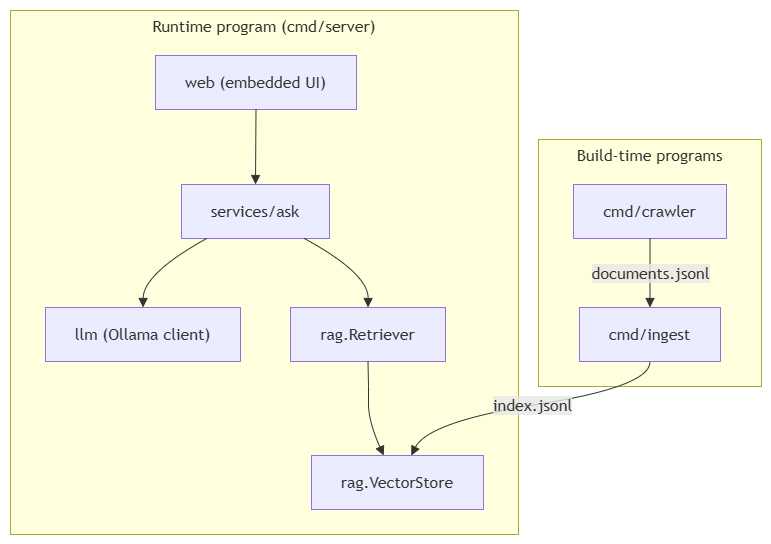

The diagram above was exported from draw.io. Its source (the exported page's mxGraphModel, read from the mxfile embedded in the PNG):
<mxGraphModel dx="1030" dy="562" grid="1" gridSize="10" guides="1" tooltips="1" connect="1" arrows="1" fold="1" page="1" pageScale="1" pageWidth="850" pageHeight="1100" math="0" shadow="0">
  <root>
    <mxCell id="0" />
    <mxCell id="1" parent="0" />
    <UserObject label="" mermaidData="{&#10;  &quot;data&quot;: &quot;flowchart TB\n    subgraph build[\&quot;Build-time programs\&quot;]\n        crawler[\&quot;cmd/crawler\&quot;]\n        ingest[\&quot;cmd/ingest\&quot;]\n    end\n\n    subgraph runtime[\&quot;Runtime program (cmd/server)\&quot;]\n        svc[\&quot;services/ask\&quot;]\n        ret[\&quot;rag.Retriever\&quot;]\n        store[\&quot;rag.VectorStore\&quot;]\n        llmc[\&quot;llm (Ollama client)\&quot;]\n        ui[\&quot;web (embedded UI)\&quot;]\n    end\n\n    crawler --&gt;|\&quot;documents.jsonl\&quot;| ingest\n    ingest --&gt;|\&quot;index.jsonl\&quot;| store\n    ui --&gt; svc\n    svc --&gt; ret\n    svc --&gt; llmc\n    ret --&gt; store&quot;,&#10;  &quot;config&quot;: null&#10;}" id="_UKhVSfjde3ZTAeNiLNi-1">
      <mxCell connectable="0" parent="1" style="group;transparentBounds=1;editIcon=1;lockedGroup=0;groupPadding=10;" vertex="1">
        <mxGeometry as="geometry" />
      </mxCell>
    </UserObject>
    <UserObject label="Build-time programs" mermaidId="n:build" mermaidBaseStyle="html=1;whiteSpace=wrap;strokeWidth=1;verticalAlign=top;fillColor=light-dark(#ffffde,#1f2020);strokeColor=light-dark(#aaaa33,#cccccc);fontColor=light-dark(#333333,#cccccc);fontFamily=Trebuchet MS,Verdana,Arial,sans-serif;fontSize=16;" mermaidBaseValue="Build-time programs" id="_UKhVSfjde3ZTAeNiLNi-2">
      <mxCell parent="_UKhVSfjde3ZTAeNiLNi-1" style="html=1;whiteSpace=wrap;strokeWidth=1;verticalAlign=top;fillColor=light-dark(#ffffde,#1f2020);strokeColor=light-dark(#aaaa33,#cccccc);fontColor=light-dark(#333333,#cccccc);fontFamily=Trebuchet MS,Verdana,Arial,sans-serif;fontSize=16;" vertex="1">
        <mxGeometry height="247" width="223" x="558" y="159" as="geometry" />
      </mxCell>
    </UserObject>
    <UserObject label="cmd/crawler" mermaidId="n:crawler" mermaidBaseStyle="html=1;whiteSpace=wrap;strokeWidth=1;fillColor=light-dark(#ECECFF,#1f2020);strokeColor=light-dark(#9370DB,#cccccc);fontColor=light-dark(#333333,#cccccc);fontFamily=Trebuchet MS,Verdana,Arial,sans-serif;fontSize=16;" mermaidBaseValue="cmd/crawler" id="_UKhVSfjde3ZTAeNiLNi-3">
      <mxCell parent="_UKhVSfjde3ZTAeNiLNi-2" style="html=1;whiteSpace=wrap;strokeWidth=1;fillColor=light-dark(#ECECFF,#1f2020);strokeColor=light-dark(#9370DB,#cccccc);fontColor=light-dark(#333333,#cccccc);fontFamily=Trebuchet MS,Verdana,Arial,sans-serif;fontSize=16;" vertex="1">
        <mxGeometry height="54" width="153" x="35" y="45" as="geometry" />
      </mxCell>
    </UserObject>
    <UserObject label="cmd/ingest" mermaidId="n:ingest" mermaidBaseStyle="html=1;whiteSpace=wrap;strokeWidth=1;fillColor=light-dark(#ECECFF,#1f2020);strokeColor=light-dark(#9370DB,#cccccc);fontColor=light-dark(#333333,#cccccc);fontFamily=Trebuchet MS,Verdana,Arial,sans-serif;fontSize=16;" mermaidBaseValue="cmd/ingest" id="_UKhVSfjde3ZTAeNiLNi-4">
      <mxCell parent="_UKhVSfjde3ZTAeNiLNi-2" style="html=1;whiteSpace=wrap;strokeWidth=1;fillColor=light-dark(#ECECFF,#1f2020);strokeColor=light-dark(#9370DB,#cccccc);fontColor=light-dark(#333333,#cccccc);fontFamily=Trebuchet MS,Verdana,Arial,sans-serif;fontSize=16;" vertex="1">
        <mxGeometry height="54" width="141" x="41" y="168" as="geometry" />
      </mxCell>
    </UserObject>
    <UserObject label="documents.jsonl" mermaidId="e:crawler-&gt;ingest#0" mermaidBaseStyle="curved=1;startArrow=none;endArrow=block;endSize=7;strokeColor=light-dark(#333333,#cccccc);html=1;fontSize=16;labelBackgroundColor=light-dark(#E8E8E88D,#2a2a2a8D);fontFamily=Trebuchet MS,Verdana,Arial,sans-serif;fontColor=light-dark(#333333,#cccccc);exitX=0.5;exitY=1;entryX=0.5;entryY=0;" mermaidBaseValue="documents.jsonl" id="_UKhVSfjde3ZTAeNiLNi-5">
      <mxCell edge="1" parent="_UKhVSfjde3ZTAeNiLNi-2" source="_UKhVSfjde3ZTAeNiLNi-3" style="curved=1;startArrow=none;endArrow=block;endSize=7;strokeColor=light-dark(#333333,#cccccc);html=1;fontSize=16;labelBackgroundColor=light-dark(#E8E8E88D,#2a2a2a8D);fontFamily=Trebuchet MS,Verdana,Arial,sans-serif;fontColor=light-dark(#333333,#cccccc);exitX=0.5;exitY=1;entryX=0.5;entryY=0;rounded=0;" target="_UKhVSfjde3ZTAeNiLNi-4">
        <mxGeometry relative="1" as="geometry">
          <Array as="points" />
        </mxGeometry>
      </mxCell>
    </UserObject>
    <UserObject label="Runtime program (cmd/server)" mermaidId="n:runtime" mermaidBaseStyle="html=1;whiteSpace=wrap;strokeWidth=1;verticalAlign=top;fillColor=light-dark(#ffffde,#1f2020);strokeColor=light-dark(#aaaa33,#cccccc);fontColor=light-dark(#333333,#cccccc);fontFamily=Trebuchet MS,Verdana,Arial,sans-serif;fontSize=16;" mermaidBaseValue="Runtime program (cmd/server)" id="_UKhVSfjde3ZTAeNiLNi-6">
      <mxCell parent="_UKhVSfjde3ZTAeNiLNi-1" style="html=1;whiteSpace=wrap;strokeWidth=1;verticalAlign=top;fillColor=light-dark(#ffffde,#1f2020);strokeColor=light-dark(#aaaa33,#cccccc);fontColor=light-dark(#333333,#cccccc);fontFamily=Trebuchet MS,Verdana,Arial,sans-serif;fontSize=16;" vertex="1">
        <mxGeometry height="524" width="508" x="30" y="30" as="geometry" />
      </mxCell>
    </UserObject>
    <UserObject label="services/ask" mermaidId="n:svc" mermaidBaseStyle="html=1;whiteSpace=wrap;strokeWidth=1;fillColor=light-dark(#ECECFF,#1f2020);strokeColor=light-dark(#9370DB,#cccccc);fontColor=light-dark(#333333,#cccccc);fontFamily=Trebuchet MS,Verdana,Arial,sans-serif;fontSize=16;" mermaidBaseValue="services/ask" id="_UKhVSfjde3ZTAeNiLNi-7">
      <mxCell parent="_UKhVSfjde3ZTAeNiLNi-6" style="html=1;whiteSpace=wrap;strokeWidth=1;fillColor=light-dark(#ECECFF,#1f2020);strokeColor=light-dark(#9370DB,#cccccc);fontColor=light-dark(#333333,#cccccc);fontFamily=Trebuchet MS,Verdana,Arial,sans-serif;fontSize=16;" vertex="1">
        <mxGeometry height="54" width="148" x="171" y="174" as="geometry" />
      </mxCell>
    </UserObject>
    <UserObject label="rag.Retriever" mermaidId="n:ret" mermaidBaseStyle="html=1;whiteSpace=wrap;strokeWidth=1;fillColor=light-dark(#ECECFF,#1f2020);strokeColor=light-dark(#9370DB,#cccccc);fontColor=light-dark(#333333,#cccccc);fontFamily=Trebuchet MS,Verdana,Arial,sans-serif;fontSize=16;" mermaidBaseValue="rag.Retriever" id="_UKhVSfjde3ZTAeNiLNi-8">
      <mxCell parent="_UKhVSfjde3ZTAeNiLNi-6" style="html=1;whiteSpace=wrap;strokeWidth=1;fillColor=light-dark(#ECECFF,#1f2020);strokeColor=light-dark(#9370DB,#cccccc);fontColor=light-dark(#333333,#cccccc);fontFamily=Trebuchet MS,Verdana,Arial,sans-serif;fontSize=16;" vertex="1">
        <mxGeometry height="54" width="155" x="280" y="297" as="geometry" />
      </mxCell>
    </UserObject>
    <UserObject label="rag.VectorStore" mermaidId="n:store" mermaidBaseStyle="html=1;whiteSpace=wrap;strokeWidth=1;fillColor=light-dark(#ECECFF,#1f2020);strokeColor=light-dark(#9370DB,#cccccc);fontColor=light-dark(#333333,#cccccc);fontFamily=Trebuchet MS,Verdana,Arial,sans-serif;fontSize=16;" mermaidBaseValue="rag.VectorStore" id="_UKhVSfjde3ZTAeNiLNi-9">
      <mxCell parent="_UKhVSfjde3ZTAeNiLNi-6" style="html=1;whiteSpace=wrap;strokeWidth=1;fillColor=light-dark(#ECECFF,#1f2020);strokeColor=light-dark(#9370DB,#cccccc);fontColor=light-dark(#333333,#cccccc);fontFamily=Trebuchet MS,Verdana,Arial,sans-serif;fontSize=16;" vertex="1">
        <mxGeometry height="54" width="172" x="301" y="445" as="geometry" />
      </mxCell>
    </UserObject>
    <UserObject label="llm (Ollama client)" mermaidId="n:llmc" mermaidBaseStyle="html=1;whiteSpace=wrap;strokeWidth=1;fillColor=light-dark(#ECECFF,#1f2020);strokeColor=light-dark(#9370DB,#cccccc);fontColor=light-dark(#333333,#cccccc);fontFamily=Trebuchet MS,Verdana,Arial,sans-serif;fontSize=16;" mermaidBaseValue="llm (Ollama client)" id="_UKhVSfjde3ZTAeNiLNi-10">
      <mxCell parent="_UKhVSfjde3ZTAeNiLNi-6" style="html=1;whiteSpace=wrap;strokeWidth=1;fillColor=light-dark(#ECECFF,#1f2020);strokeColor=light-dark(#9370DB,#cccccc);fontColor=light-dark(#333333,#cccccc);fontFamily=Trebuchet MS,Verdana,Arial,sans-serif;fontSize=16;" vertex="1">
        <mxGeometry height="54" width="195" x="35" y="297" as="geometry" />
      </mxCell>
    </UserObject>
    <UserObject label="web (embedded UI)" mermaidId="n:ui" mermaidBaseStyle="html=1;whiteSpace=wrap;strokeWidth=1;fillColor=light-dark(#ECECFF,#1f2020);strokeColor=light-dark(#9370DB,#cccccc);fontColor=light-dark(#333333,#cccccc);fontFamily=Trebuchet MS,Verdana,Arial,sans-serif;fontSize=16;" mermaidBaseValue="web (embedded UI)" id="_UKhVSfjde3ZTAeNiLNi-11">
      <mxCell parent="_UKhVSfjde3ZTAeNiLNi-6" style="html=1;whiteSpace=wrap;strokeWidth=1;fillColor=light-dark(#ECECFF,#1f2020);strokeColor=light-dark(#9370DB,#cccccc);fontColor=light-dark(#333333,#cccccc);fontFamily=Trebuchet MS,Verdana,Arial,sans-serif;fontSize=16;" vertex="1">
        <mxGeometry height="54" width="201" x="145" y="45" as="geometry" />
      </mxCell>
    </UserObject>
    <UserObject label="" mermaidId="e:ui-&gt;svc#0" mermaidBaseStyle="curved=1;startArrow=none;endArrow=block;endSize=7;strokeColor=light-dark(#333333,#cccccc);exitX=0.5;exitY=1;entryX=0.5;entryY=0;" mermaidBaseValue="" id="_UKhVSfjde3ZTAeNiLNi-12">
      <mxCell edge="1" parent="_UKhVSfjde3ZTAeNiLNi-6" source="_UKhVSfjde3ZTAeNiLNi-11" style="curved=1;startArrow=none;endArrow=block;endSize=7;strokeColor=light-dark(#333333,#cccccc);exitX=0.5;exitY=1;entryX=0.5;entryY=0;rounded=0;" target="_UKhVSfjde3ZTAeNiLNi-7">
        <mxGeometry relative="1" as="geometry">
          <Array as="points" />
        </mxGeometry>
      </mxCell>
    </UserObject>
    <UserObject label="" mermaidId="e:svc-&gt;ret#0" mermaidBaseStyle="curved=1;startArrow=none;endArrow=block;endSize=7;strokeColor=light-dark(#333333,#cccccc);exitX=0.83;exitY=1;entryX=0.5;entryY=0;" mermaidBaseValue="" id="_UKhVSfjde3ZTAeNiLNi-13">
      <mxCell edge="1" parent="_UKhVSfjde3ZTAeNiLNi-6" source="_UKhVSfjde3ZTAeNiLNi-7" style="curved=1;startArrow=none;endArrow=block;endSize=7;strokeColor=light-dark(#333333,#cccccc);exitX=0.83;exitY=1;entryX=0.5;entryY=0;rounded=0;" target="_UKhVSfjde3ZTAeNiLNi-8">
        <mxGeometry relative="1" as="geometry">
          <Array as="points">
            <mxPoint x="358" y="263" />
          </Array>
        </mxGeometry>
      </mxCell>
    </UserObject>
    <UserObject label="" mermaidId="e:svc-&gt;llmc#0" mermaidBaseStyle="curved=1;startArrow=none;endArrow=block;endSize=7;strokeColor=light-dark(#333333,#cccccc);exitX=0.17;exitY=1;entryX=0.5;entryY=0;" mermaidBaseValue="" id="_UKhVSfjde3ZTAeNiLNi-14">
      <mxCell edge="1" parent="_UKhVSfjde3ZTAeNiLNi-6" source="_UKhVSfjde3ZTAeNiLNi-7" style="curved=1;startArrow=none;endArrow=block;endSize=7;strokeColor=light-dark(#333333,#cccccc);exitX=0.17;exitY=1;entryX=0.5;entryY=0;rounded=0;" target="_UKhVSfjde3ZTAeNiLNi-10">
        <mxGeometry relative="1" as="geometry">
          <Array as="points">
            <mxPoint x="133" y="263" />
          </Array>
        </mxGeometry>
      </mxCell>
    </UserObject>
    <UserObject label="" mermaidId="e:ret-&gt;store#0" mermaidBaseStyle="curved=1;startArrow=none;endArrow=block;endSize=7;strokeColor=light-dark(#333333,#cccccc);exitX=0.5;exitY=1;entryX=0.42;entryY=0;" mermaidBaseValue="" id="_UKhVSfjde3ZTAeNiLNi-15">
      <mxCell edge="1" parent="_UKhVSfjde3ZTAeNiLNi-6" source="_UKhVSfjde3ZTAeNiLNi-8" style="curved=1;startArrow=none;endArrow=block;endSize=7;strokeColor=light-dark(#333333,#cccccc);exitX=0.5;exitY=1;entryX=0.42;entryY=0;rounded=0;" target="_UKhVSfjde3ZTAeNiLNi-9">
        <mxGeometry relative="1" as="geometry">
          <Array as="points">
            <mxPoint x="358" y="376" />
            <mxPoint x="358" y="411" />
          </Array>
        </mxGeometry>
      </mxCell>
    </UserObject>
    <UserObject label="index.jsonl" mermaidId="e:ingest-&gt;store#0" mermaidBaseStyle="curved=1;startArrow=none;endArrow=block;endSize=7;strokeColor=light-dark(#333333,#cccccc);html=1;fontSize=16;labelBackgroundColor=light-dark(#E8E8E88D,#2a2a2a8D);fontFamily=Trebuchet MS,Verdana,Arial,sans-serif;fontColor=light-dark(#333333,#cccccc);exitX=0.5;exitY=1;entryX=0.58;entryY=0;" mermaidBaseValue="index.jsonl" id="_UKhVSfjde3ZTAeNiLNi-16">
      <mxCell edge="1" parent="_UKhVSfjde3ZTAeNiLNi-1" source="_UKhVSfjde3ZTAeNiLNi-4" style="curved=1;startArrow=none;endArrow=block;endSize=7;strokeColor=light-dark(#333333,#cccccc);html=1;fontSize=16;labelBackgroundColor=light-dark(#E8E8E88D,#2a2a2a8D);fontFamily=Trebuchet MS,Verdana,Arial,sans-serif;fontColor=light-dark(#333333,#cccccc);exitX=0.5;exitY=1;entryX=0.58;entryY=0;rounded=0;" target="_UKhVSfjde3ZTAeNiLNi-9">
        <mxGeometry relative="1" as="geometry">
          <Array as="points">
            <mxPoint x="670" y="406" />
            <mxPoint x="448" y="441" />
          </Array>
        </mxGeometry>
      </mxCell>
    </UserObject>
  </root>
</mxGraphModel>